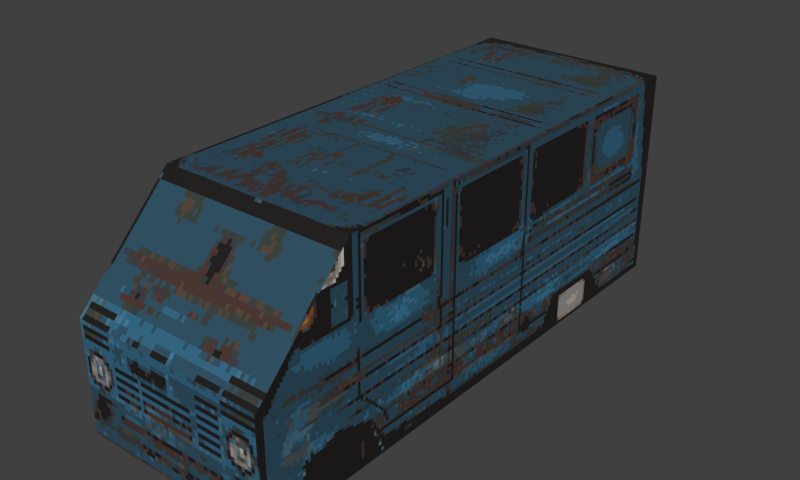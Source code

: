# Source: Vechials.blend  (saved by Blender 2.82.7; exported with 4.5.12 LTS)
import bpy
from mathutils import Matrix  # noqa: F401  (used for matrix-valued properties, if any)

bpy.ops.wm.read_factory_settings(use_empty=True)
scene = bpy.context.scene
scene.name = 'Scene'

# ---- collections
col_collection_1 = bpy.data.collections.new('Collection 1'); scene.collection.children.link(col_collection_1)

# ---- images (referenced by path relative to the original .blend; pixels are not part of the script)
import os
ASSET_DIR = os.environ.get("B2B_ASSET_DIR", "")  # directory of the original .blend (textures are referenced by path, not embedded)
HERE = os.path.dirname(os.path.abspath(__file__))  # packed textures are extracted next to this script under _unpacked/

def load_image(name, relpath, width, height, colorspace="sRGB"):
    """Load a texture the original file referenced (path relative to the .blend, or extracted next to this script)."""
    p = next((c for c in (os.path.join(HERE, relpath), os.path.join(ASSET_DIR, relpath)) if relpath and os.path.exists(c)), "")
    if p:
        img = bpy.data.images.load(p, check_existing=True)
        img.name = name
    else:  # same state as the original file: an image datablock whose file is absent (Cycles renders it pink)
        img = bpy.data.images.new(name, width, height)
        img.source = "FILE"
        img.filepath = "//" + (relpath or name)
    img.colorspace_settings.name = colorspace
    return img
img_vanuv_png = load_image('VanUV.png', '_unpacked/VanUV.83da3a09.png', 256, 256, 'sRGB')

# ---- materials (node trees are filled in below, after node groups)
mat_material_002 = bpy.data.materials.new('Material.002')
mat_material_002.use_transparent_shadow = False

# ---- material node trees
mat_material_002.use_nodes = True; mat_material_002.node_tree.nodes.clear()
_N = mat_material_002.node_tree.nodes; _L = mat_material_002.node_tree.links
n0 = _N.new('ShaderNodeOutputMaterial'); n0.name = 'Material Output'; n0.location = (300, 300)
n1 = _N.new('ShaderNodeBsdfPrincipled'); n1.name = 'Principled BSDF'; n1.location = (10, 300)
n1.distribution = 'GGX'
n1.subsurface_method = 'BURLEY'
n1.inputs[3].default_value = 1.45
n1.inputs[27].default_value = (0.0, 0.0, 0.0, 1.0)
n1.inputs[28].default_value = 1.0
n2 = _N.new('ShaderNodeTexImage'); n2.name = 'Image Texture'; n2.location = (-280, 275)
n2.image = img_vanuv_png
n2.interpolation = 'Closest'
_L.new(n1.outputs[0], n0.inputs[0])
_L.new(n2.outputs[0], n1.inputs[0])
n0.is_active_output = True

# ---- world
world_world = bpy.data.worlds.new('World'); scene.world = world_world
world_world.color = (0.05088, 0.05088, 0.05088)
world_world.use_sun_shadow = False
world_world.sun_shadow_jitter_overblur = 0.0
world_world.cycles.sampling_method = 'MANUAL'
world_world.cycles.sample_map_resolution = 256
world_world.light_settings.ao_factor = 0.7647

# ---- meshes
me_cube = bpy.data.meshes.new('Cube')
me_cube.from_pydata([(-2.0, -6.0, -1.622), (-2.0, -4.0, 2.628), (-2.0, 5.0, -1.622), (-2.0, 5.0, 2.628), (2.0, -6.0, -1.622), (2.0, -4.0, 2.628), (2.0, 5.0, -1.622), (2.0, 5.0, 2.628), (2.0, -6.0, 0.6279), (-2.0, -6.0, 0.6279)], [], [(0, 9, 1, 3, 2), (2, 3, 7, 6), (6, 7, 5, 8, 4), (4, 8, 9, 0), (2, 6, 4, 0), (7, 3, 1, 5), (9, 8, 5, 1)])
_uv = me_cube.uv_layers.new(name='UVMap')
_uv.uv.foreach_set('vector', [0.274, 0.7629, 0.2751, 0.6266, 0.4071, 0.5064, 0.9973, 0.5109, 0.9953, 0.7684, 0.2829, 0.2533, 0.004226, 0.2533, 0.004226, 0.01088, 0.2829, 0.01088, 0.9942, -4.53e-05, 0.9942, 0.2575, 0.404, 0.2575, 0.2729, 0.1363, 0.2729, -4.506e-05, 0.192, 0.2794, 0.297, 0.2794, 0.297, 0.4996, 0.192, 0.4996, 0.2729, 0.9952, 0.2729, 0.7763, 0.9942, 0.7763, 0.9942, 0.9952, 0.9799, 0.2693, 0.9799, 0.5117, 0.3897, 0.5117, 0.3897, 0.2693, 0.2816, 0.4993, 0.2816, 0.2824, 0.381, 0.2824, 0.381, 0.4993])
me_cube.materials.append(mat_material_002)
me_cube.use_remesh_fix_poles = True
me_cube.use_remesh_preserve_attributes = False
me_cube.use_mirror_vertex_groups = False
me_cube.update()

# ---- objects
ob_van = bpy.data.objects.new('Van', me_cube)

# ---- transforms, parenting, visibility, modifiers, constraints
ob_van.location = (0.0, 0.0, 1.372)
ob_van.lineart.crease_threshold = 0.0

# ---- collection membership
scene.collection.objects.link(ob_van)

# ---- scene / render settings (as saved in the file)
scene.frame_start = 1; scene.frame_end = 250; scene.frame_set(11)
scene.render.engine = 'BLENDER_EEVEE_NEXT'
scene.render.image_settings.compression = 90
scene.render.resolution_x = 2500
scene.render.resolution_y = 1500
scene.render.resolution_percentage = 150
scene.render.dither_intensity = 0.0
scene.render.film_transparent = True
scene.render.use_bake_clear = False
scene.render.bake_margin = 3
scene.render.bake_bias = 0.0
scene.cycles.use_denoising = False
scene.cycles.samples = 10
scene.cycles.sampling_pattern = 'TABULATED_SOBOL'
scene.cycles.light_sampling_threshold = 0.0
scene.cycles.use_adaptive_sampling = False
scene.cycles.use_light_tree = False
scene.cycles.blur_glossy = 0.0
scene.cycles.volume_bounces = 1
scene.cycles.pixel_filter_type = 'GAUSSIAN'
scene.cycles.sample_clamp_indirect = 0.0
scene.view_settings.view_transform = 'Standard'
bpy.context.view_layer.update()

# ---- added for rendering (the .blend has no active camera and no usable light): camera, sun
cam_auto = bpy.data.cameras.new('AutoCamera')
cam_auto.lens = 50.0
cam_auto.sensor_width = 36.0
cam_auto.clip_end = 1000.0
ob_auto_camera = bpy.data.objects.new('AutoCamera', cam_auto)
scene.collection.objects.link(ob_auto_camera)
ob_auto_camera.location = (11.5213, -14.3255, 11.092)
ob_auto_camera.rotation_euler = (1.09748, -7.21219e-08, 0.694738)
scene.camera = ob_auto_camera
light_auto_sun = bpy.data.lights.new('AutoSun', 'SUN')
light_auto_sun.energy = 3.0
light_auto_sun.angle = 0.0523599
ob_auto_sun = bpy.data.objects.new('AutoSun', light_auto_sun)
scene.collection.objects.link(ob_auto_sun)
ob_auto_sun.rotation_euler = (0.872665, 0.174533, 0.523599)
bpy.context.view_layer.update()
